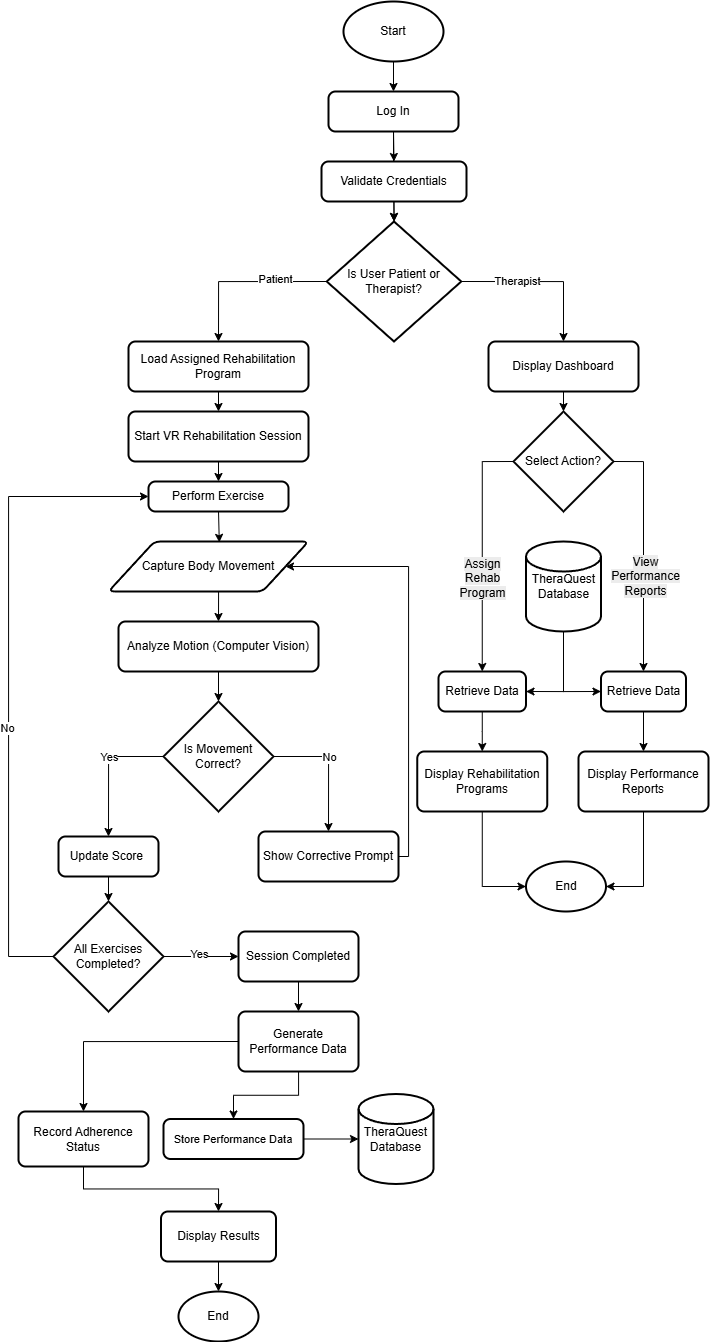

The diagram above was exported from draw.io. Its source (the exported page's mxGraphModel, read from the mxfile embedded in the PNG):
<mxGraphModel dx="2497" dy="1245" grid="1" gridSize="10" guides="1" tooltips="1" connect="1" arrows="1" fold="1" page="1" pageScale="1" pageWidth="850" pageHeight="1100" math="0" shadow="0">
  <root>
    <mxCell id="0" />
    <mxCell id="1" parent="0" />
    <mxCell id="8Eq9fG2QVPAc2ztwiH8q-3" edge="1" parent="1" source="8Eq9fG2QVPAc2ztwiH8q-1" style="edgeStyle=orthogonalEdgeStyle;rounded=0;orthogonalLoop=1;jettySize=auto;html=1;exitX=0.5;exitY=1;exitDx=0;exitDy=0;exitPerimeter=0;entryX=0.5;entryY=0;entryDx=0;entryDy=0;" target="8Eq9fG2QVPAc2ztwiH8q-2">
      <mxGeometry relative="1" as="geometry" />
    </mxCell>
    <mxCell id="8Eq9fG2QVPAc2ztwiH8q-1" parent="1" style="strokeWidth=2;html=1;shape=mxgraph.flowchart.start_1;whiteSpace=wrap;" value="Start" vertex="1">
      <mxGeometry height="60" width="100" x="375" y="60" as="geometry" />
    </mxCell>
    <mxCell id="8Eq9fG2QVPAc2ztwiH8q-5" edge="1" parent="1" source="8Eq9fG2QVPAc2ztwiH8q-2" style="edgeStyle=orthogonalEdgeStyle;rounded=0;orthogonalLoop=1;jettySize=auto;html=1;exitX=0.5;exitY=1;exitDx=0;exitDy=0;entryX=0.5;entryY=0;entryDx=0;entryDy=0;" target="8Eq9fG2QVPAc2ztwiH8q-4">
      <mxGeometry relative="1" as="geometry" />
    </mxCell>
    <mxCell id="8Eq9fG2QVPAc2ztwiH8q-8" edge="1" parent="1" source="8Eq9fG2QVPAc2ztwiH8q-2" style="edgeStyle=orthogonalEdgeStyle;rounded=0;orthogonalLoop=1;jettySize=auto;html=1;" target="8Eq9fG2QVPAc2ztwiH8q-6" value="">
      <mxGeometry relative="1" as="geometry" />
    </mxCell>
    <mxCell id="8Eq9fG2QVPAc2ztwiH8q-2" parent="1" style="rounded=1;whiteSpace=wrap;html=1;absoluteArcSize=1;arcSize=14;strokeWidth=2;" value="Log In" vertex="1">
      <mxGeometry height="40" width="130" x="360" y="150" as="geometry" />
    </mxCell>
    <mxCell id="8Eq9fG2QVPAc2ztwiH8q-4" parent="1" style="rounded=1;whiteSpace=wrap;html=1;absoluteArcSize=1;arcSize=14;strokeWidth=2;" value="Validate Credentials" vertex="1">
      <mxGeometry height="40" width="145" x="353" y="220" as="geometry" />
    </mxCell>
    <mxCell id="8Eq9fG2QVPAc2ztwiH8q-54" edge="1" parent="1" source="8Eq9fG2QVPAc2ztwiH8q-6" style="edgeStyle=orthogonalEdgeStyle;rounded=0;orthogonalLoop=1;jettySize=auto;html=1;exitX=0;exitY=0.5;exitDx=0;exitDy=0;exitPerimeter=0;entryX=0.5;entryY=0;entryDx=0;entryDy=0;" target="8Eq9fG2QVPAc2ztwiH8q-9">
      <mxGeometry relative="1" as="geometry" />
    </mxCell>
    <mxCell id="8Eq9fG2QVPAc2ztwiH8q-55" connectable="0" parent="8Eq9fG2QVPAc2ztwiH8q-54" style="edgeLabel;html=1;align=center;verticalAlign=middle;resizable=0;points=[];" value="Patient" vertex="1">
      <mxGeometry relative="1" x="-0.3789" y="-3" as="geometry">
        <mxPoint as="offset" />
      </mxGeometry>
    </mxCell>
    <mxCell id="8Eq9fG2QVPAc2ztwiH8q-57" edge="1" parent="1" source="8Eq9fG2QVPAc2ztwiH8q-6" style="edgeStyle=orthogonalEdgeStyle;rounded=0;orthogonalLoop=1;jettySize=auto;html=1;exitX=1;exitY=0.5;exitDx=0;exitDy=0;exitPerimeter=0;entryX=0.5;entryY=0;entryDx=0;entryDy=0;" target="8Eq9fG2QVPAc2ztwiH8q-56">
      <mxGeometry relative="1" as="geometry" />
    </mxCell>
    <mxCell id="8Eq9fG2QVPAc2ztwiH8q-58" connectable="0" parent="8Eq9fG2QVPAc2ztwiH8q-57" style="edgeLabel;html=1;align=center;verticalAlign=middle;resizable=0;points=[];" value="Therapist" vertex="1">
      <mxGeometry relative="1" x="-0.3099" y="1" as="geometry">
        <mxPoint as="offset" />
      </mxGeometry>
    </mxCell>
    <mxCell id="8Eq9fG2QVPAc2ztwiH8q-6" parent="1" style="strokeWidth=2;html=1;shape=mxgraph.flowchart.decision;whiteSpace=wrap;" value="Is User Patient or Therapist?" vertex="1">
      <mxGeometry height="120" width="134.5" x="358.25" y="280" as="geometry" />
    </mxCell>
    <mxCell id="8Eq9fG2QVPAc2ztwiH8q-7" edge="1" parent="1" source="8Eq9fG2QVPAc2ztwiH8q-4" style="edgeStyle=orthogonalEdgeStyle;rounded=0;orthogonalLoop=1;jettySize=auto;html=1;exitX=0.5;exitY=1;exitDx=0;exitDy=0;entryX=0.5;entryY=0;entryDx=0;entryDy=0;entryPerimeter=0;" target="8Eq9fG2QVPAc2ztwiH8q-6">
      <mxGeometry relative="1" as="geometry" />
    </mxCell>
    <mxCell id="8Eq9fG2QVPAc2ztwiH8q-13" edge="1" parent="1" source="8Eq9fG2QVPAc2ztwiH8q-9" style="edgeStyle=orthogonalEdgeStyle;rounded=0;orthogonalLoop=1;jettySize=auto;html=1;exitX=0.5;exitY=1;exitDx=0;exitDy=0;entryX=0.5;entryY=0;entryDx=0;entryDy=0;" target="8Eq9fG2QVPAc2ztwiH8q-12">
      <mxGeometry relative="1" as="geometry" />
    </mxCell>
    <mxCell id="8Eq9fG2QVPAc2ztwiH8q-9" parent="1" style="rounded=1;whiteSpace=wrap;html=1;absoluteArcSize=1;arcSize=14;strokeWidth=2;" value="Load Assigned Rehabilitation Program" vertex="1">
      <mxGeometry height="50" width="180" x="160" y="400" as="geometry" />
    </mxCell>
    <mxCell id="8Eq9fG2QVPAc2ztwiH8q-21" edge="1" parent="1" source="8Eq9fG2QVPAc2ztwiH8q-12" style="edgeStyle=orthogonalEdgeStyle;rounded=0;orthogonalLoop=1;jettySize=auto;html=1;exitX=0.5;exitY=1;exitDx=0;exitDy=0;entryX=0.5;entryY=0;entryDx=0;entryDy=0;" target="8Eq9fG2QVPAc2ztwiH8q-20">
      <mxGeometry relative="1" as="geometry" />
    </mxCell>
    <mxCell id="8Eq9fG2QVPAc2ztwiH8q-12" parent="1" style="rounded=1;whiteSpace=wrap;html=1;absoluteArcSize=1;arcSize=14;strokeWidth=2;" value="Start VR Rehabilitation Session" vertex="1">
      <mxGeometry height="50" width="180" x="160" y="470" as="geometry" />
    </mxCell>
    <mxCell id="8Eq9fG2QVPAc2ztwiH8q-20" parent="1" style="rounded=1;whiteSpace=wrap;html=1;absoluteArcSize=1;arcSize=14;strokeWidth=2;" value="Perform Exercise" vertex="1">
      <mxGeometry height="30" width="140" x="180" y="540" as="geometry" />
    </mxCell>
    <mxCell id="8Eq9fG2QVPAc2ztwiH8q-25" edge="1" parent="1" source="8Eq9fG2QVPAc2ztwiH8q-22" style="edgeStyle=orthogonalEdgeStyle;rounded=0;orthogonalLoop=1;jettySize=auto;html=1;exitX=0.5;exitY=1;exitDx=0;exitDy=0;entryX=0.5;entryY=0;entryDx=0;entryDy=0;" target="8Eq9fG2QVPAc2ztwiH8q-24">
      <mxGeometry relative="1" as="geometry" />
    </mxCell>
    <mxCell id="8Eq9fG2QVPAc2ztwiH8q-22" parent="1" style="shape=parallelogram;html=1;strokeWidth=2;perimeter=parallelogramPerimeter;whiteSpace=wrap;rounded=1;arcSize=12;size=0.23;" value="Capture Body Movement" vertex="1">
      <mxGeometry height="50" width="200" x="140" y="600" as="geometry" />
    </mxCell>
    <mxCell id="8Eq9fG2QVPAc2ztwiH8q-23" edge="1" parent="1" source="8Eq9fG2QVPAc2ztwiH8q-20" style="edgeStyle=orthogonalEdgeStyle;rounded=0;orthogonalLoop=1;jettySize=auto;html=1;exitX=0.5;exitY=1;exitDx=0;exitDy=0;entryX=0.554;entryY=0.017;entryDx=0;entryDy=0;entryPerimeter=0;" target="8Eq9fG2QVPAc2ztwiH8q-22">
      <mxGeometry relative="1" as="geometry" />
    </mxCell>
    <mxCell id="8Eq9fG2QVPAc2ztwiH8q-24" parent="1" style="rounded=1;whiteSpace=wrap;html=1;absoluteArcSize=1;arcSize=14;strokeWidth=2;" value="Analyze Motion (Computer Vision)" vertex="1">
      <mxGeometry height="50" width="200" x="150" y="680" as="geometry" />
    </mxCell>
    <mxCell id="8Eq9fG2QVPAc2ztwiH8q-29" edge="1" parent="1" source="8Eq9fG2QVPAc2ztwiH8q-26" style="edgeStyle=orthogonalEdgeStyle;rounded=0;orthogonalLoop=1;jettySize=auto;html=1;exitX=1;exitY=0.5;exitDx=0;exitDy=0;exitPerimeter=0;entryX=0.5;entryY=0;entryDx=0;entryDy=0;" target="8Eq9fG2QVPAc2ztwiH8q-28">
      <mxGeometry relative="1" as="geometry" />
    </mxCell>
    <mxCell id="8Eq9fG2QVPAc2ztwiH8q-30" connectable="0" parent="8Eq9fG2QVPAc2ztwiH8q-29" style="edgeLabel;html=1;align=center;verticalAlign=middle;resizable=0;points=[];" value="No" vertex="1">
      <mxGeometry relative="1" x="-0.3207" y="1" as="geometry">
        <mxPoint x="11" y="1" as="offset" />
      </mxGeometry>
    </mxCell>
    <mxCell id="8Eq9fG2QVPAc2ztwiH8q-33" edge="1" parent="1" source="8Eq9fG2QVPAc2ztwiH8q-26" style="edgeStyle=orthogonalEdgeStyle;rounded=0;orthogonalLoop=1;jettySize=auto;html=1;exitX=0;exitY=0.5;exitDx=0;exitDy=0;exitPerimeter=0;entryX=0.5;entryY=0;entryDx=0;entryDy=0;" target="8Eq9fG2QVPAc2ztwiH8q-32">
      <mxGeometry relative="1" as="geometry" />
    </mxCell>
    <mxCell id="8Eq9fG2QVPAc2ztwiH8q-34" connectable="0" parent="8Eq9fG2QVPAc2ztwiH8q-33" style="edgeLabel;html=1;align=center;verticalAlign=middle;resizable=0;points=[];" value="Yes" vertex="1">
      <mxGeometry relative="1" x="-0.4475" y="1" as="geometry">
        <mxPoint x="-18" y="-1" as="offset" />
      </mxGeometry>
    </mxCell>
    <mxCell id="8Eq9fG2QVPAc2ztwiH8q-26" parent="1" style="strokeWidth=2;html=1;shape=mxgraph.flowchart.decision;whiteSpace=wrap;" value="Is Movement Correct?" vertex="1">
      <mxGeometry height="110" width="110" x="195" y="760" as="geometry" />
    </mxCell>
    <mxCell id="8Eq9fG2QVPAc2ztwiH8q-27" edge="1" parent="1" source="8Eq9fG2QVPAc2ztwiH8q-24" style="edgeStyle=orthogonalEdgeStyle;rounded=0;orthogonalLoop=1;jettySize=auto;html=1;exitX=0.5;exitY=1;exitDx=0;exitDy=0;entryX=0.5;entryY=0;entryDx=0;entryDy=0;entryPerimeter=0;" target="8Eq9fG2QVPAc2ztwiH8q-26">
      <mxGeometry relative="1" as="geometry" />
    </mxCell>
    <mxCell id="8Eq9fG2QVPAc2ztwiH8q-31" edge="1" parent="1" source="8Eq9fG2QVPAc2ztwiH8q-28" style="edgeStyle=orthogonalEdgeStyle;rounded=0;orthogonalLoop=1;jettySize=auto;html=1;exitX=1;exitY=0.5;exitDx=0;exitDy=0;entryX=1;entryY=0.5;entryDx=0;entryDy=0;" target="8Eq9fG2QVPAc2ztwiH8q-22">
      <mxGeometry relative="1" as="geometry">
        <Array as="points">
          <mxPoint x="440" y="915" />
          <mxPoint x="440" y="625" />
        </Array>
      </mxGeometry>
    </mxCell>
    <mxCell id="8Eq9fG2QVPAc2ztwiH8q-28" parent="1" style="rounded=1;whiteSpace=wrap;html=1;absoluteArcSize=1;arcSize=14;strokeWidth=2;" value="Show Corrective Prompt" vertex="1">
      <mxGeometry height="50" width="140" x="290" y="890" as="geometry" />
    </mxCell>
    <mxCell id="8Eq9fG2QVPAc2ztwiH8q-32" parent="1" style="rounded=1;whiteSpace=wrap;html=1;absoluteArcSize=1;arcSize=14;strokeWidth=2;" value="&amp;nbsp;Update Score&amp;nbsp;&amp;nbsp;" vertex="1">
      <mxGeometry height="40" width="100" x="90" y="895" as="geometry" />
    </mxCell>
    <mxCell id="8Eq9fG2QVPAc2ztwiH8q-37" edge="1" parent="1" source="8Eq9fG2QVPAc2ztwiH8q-35" style="edgeStyle=orthogonalEdgeStyle;rounded=0;orthogonalLoop=1;jettySize=auto;html=1;entryX=0;entryY=0.5;entryDx=0;entryDy=0;" target="8Eq9fG2QVPAc2ztwiH8q-20">
      <mxGeometry relative="1" as="geometry">
        <Array as="points">
          <mxPoint x="40" y="1015" />
          <mxPoint x="40" y="555" />
        </Array>
      </mxGeometry>
    </mxCell>
    <mxCell id="8Eq9fG2QVPAc2ztwiH8q-38" connectable="0" parent="8Eq9fG2QVPAc2ztwiH8q-37" style="edgeLabel;html=1;align=center;verticalAlign=middle;resizable=0;points=[];" value="No" vertex="1">
      <mxGeometry relative="1" x="-0.1493" y="2" as="geometry">
        <mxPoint as="offset" />
      </mxGeometry>
    </mxCell>
    <mxCell id="8Eq9fG2QVPAc2ztwiH8q-40" edge="1" parent="1" source="8Eq9fG2QVPAc2ztwiH8q-35" style="edgeStyle=orthogonalEdgeStyle;rounded=0;orthogonalLoop=1;jettySize=auto;html=1;entryX=0;entryY=0.5;entryDx=0;entryDy=0;">
      <mxGeometry relative="1" as="geometry">
        <mxPoint x="270" y="1015" as="targetPoint" />
      </mxGeometry>
    </mxCell>
    <mxCell id="8Eq9fG2QVPAc2ztwiH8q-41" connectable="0" parent="8Eq9fG2QVPAc2ztwiH8q-40" style="edgeLabel;html=1;align=center;verticalAlign=middle;resizable=0;points=[];" value="Yes" vertex="1">
      <mxGeometry relative="1" x="-0.0427" y="3" as="geometry">
        <mxPoint as="offset" />
      </mxGeometry>
    </mxCell>
    <mxCell id="8Eq9fG2QVPAc2ztwiH8q-35" parent="1" style="strokeWidth=2;html=1;shape=mxgraph.flowchart.decision;whiteSpace=wrap;" value="All Exercises Completed?" vertex="1">
      <mxGeometry height="110" width="110" x="85" y="960" as="geometry" />
    </mxCell>
    <mxCell id="8Eq9fG2QVPAc2ztwiH8q-36" edge="1" parent="1" source="8Eq9fG2QVPAc2ztwiH8q-32" style="edgeStyle=orthogonalEdgeStyle;rounded=0;orthogonalLoop=1;jettySize=auto;html=1;exitX=0.5;exitY=1;exitDx=0;exitDy=0;entryX=0.5;entryY=0;entryDx=0;entryDy=0;entryPerimeter=0;" target="8Eq9fG2QVPAc2ztwiH8q-35">
      <mxGeometry relative="1" as="geometry" />
    </mxCell>
    <mxCell id="8Eq9fG2QVPAc2ztwiH8q-44" edge="1" parent="1" source="8Eq9fG2QVPAc2ztwiH8q-42" style="edgeStyle=orthogonalEdgeStyle;rounded=0;orthogonalLoop=1;jettySize=auto;html=1;exitX=0.5;exitY=1;exitDx=0;exitDy=0;entryX=0.5;entryY=0;entryDx=0;entryDy=0;" target="8Eq9fG2QVPAc2ztwiH8q-43">
      <mxGeometry relative="1" as="geometry" />
    </mxCell>
    <mxCell id="8Eq9fG2QVPAc2ztwiH8q-42" parent="1" style="rounded=1;whiteSpace=wrap;html=1;absoluteArcSize=1;arcSize=14;strokeWidth=2;" value="Session Completed" vertex="1">
      <mxGeometry height="50" width="120" x="270" y="990" as="geometry" />
    </mxCell>
    <mxCell id="8Eq9fG2QVPAc2ztwiH8q-47" edge="1" parent="1" source="8Eq9fG2QVPAc2ztwiH8q-43" style="edgeStyle=orthogonalEdgeStyle;rounded=0;orthogonalLoop=1;jettySize=auto;html=1;entryX=0.5;entryY=0;entryDx=0;entryDy=0;exitX=0;exitY=0.5;exitDx=0;exitDy=0;" target="8Eq9fG2QVPAc2ztwiH8q-46">
      <mxGeometry relative="1" as="geometry" />
    </mxCell>
    <mxCell id="8Eq9fG2QVPAc2ztwiH8q-77" edge="1" parent="1" source="8Eq9fG2QVPAc2ztwiH8q-43" style="edgeStyle=orthogonalEdgeStyle;rounded=0;orthogonalLoop=1;jettySize=auto;html=1;entryX=0.5;entryY=0;entryDx=0;entryDy=0;" target="8Eq9fG2QVPAc2ztwiH8q-74">
      <mxGeometry relative="1" as="geometry" />
    </mxCell>
    <mxCell id="8Eq9fG2QVPAc2ztwiH8q-43" parent="1" style="rounded=1;whiteSpace=wrap;html=1;absoluteArcSize=1;arcSize=14;strokeWidth=2;" value="Generate Performance Data" vertex="1">
      <mxGeometry height="60" width="120" x="270" y="1070" as="geometry" />
    </mxCell>
    <mxCell id="8Eq9fG2QVPAc2ztwiH8q-45" parent="1" style="strokeWidth=2;html=1;shape=mxgraph.flowchart.database;whiteSpace=wrap;" value="TheraQuest Database" vertex="1">
      <mxGeometry height="90" width="75" x="390" y="1152.5" as="geometry" />
    </mxCell>
    <mxCell id="8Eq9fG2QVPAc2ztwiH8q-78" edge="1" parent="1" source="8Eq9fG2QVPAc2ztwiH8q-46" style="edgeStyle=orthogonalEdgeStyle;rounded=0;orthogonalLoop=1;jettySize=auto;html=1;exitX=0.5;exitY=1;exitDx=0;exitDy=0;entryX=0.5;entryY=0;entryDx=0;entryDy=0;" target="8Eq9fG2QVPAc2ztwiH8q-50">
      <mxGeometry relative="1" as="geometry" />
    </mxCell>
    <mxCell id="8Eq9fG2QVPAc2ztwiH8q-46" parent="1" style="rounded=1;whiteSpace=wrap;html=1;absoluteArcSize=1;arcSize=14;strokeWidth=2;" value="Record Adherence Status" vertex="1">
      <mxGeometry height="55" width="130" x="50" y="1170" as="geometry" />
    </mxCell>
    <mxCell id="8Eq9fG2QVPAc2ztwiH8q-50" parent="1" style="rounded=1;whiteSpace=wrap;html=1;absoluteArcSize=1;arcSize=14;strokeWidth=2;" value="Display Results" vertex="1">
      <mxGeometry height="50" width="115" x="192.5" y="1270" as="geometry" />
    </mxCell>
    <mxCell id="8Eq9fG2QVPAc2ztwiH8q-52" parent="1" style="strokeWidth=2;html=1;shape=mxgraph.flowchart.start_1;whiteSpace=wrap;" value="End" vertex="1">
      <mxGeometry height="50" width="80" x="210" y="1350" as="geometry" />
    </mxCell>
    <mxCell id="8Eq9fG2QVPAc2ztwiH8q-53" edge="1" parent="1" source="8Eq9fG2QVPAc2ztwiH8q-50" style="edgeStyle=orthogonalEdgeStyle;rounded=0;orthogonalLoop=1;jettySize=auto;html=1;exitX=0.5;exitY=1;exitDx=0;exitDy=0;entryX=0.5;entryY=0;entryDx=0;entryDy=0;entryPerimeter=0;" target="8Eq9fG2QVPAc2ztwiH8q-52">
      <mxGeometry relative="1" as="geometry" />
    </mxCell>
    <mxCell id="8Eq9fG2QVPAc2ztwiH8q-56" parent="1" style="rounded=1;whiteSpace=wrap;html=1;absoluteArcSize=1;arcSize=14;strokeWidth=2;" value="Display Dashboard" vertex="1">
      <mxGeometry height="50" width="150" x="520" y="400" as="geometry" />
    </mxCell>
    <mxCell id="8Eq9fG2QVPAc2ztwiH8q-64" edge="1" parent="1" source="8Eq9fG2QVPAc2ztwiH8q-59" style="edgeStyle=orthogonalEdgeStyle;rounded=0;orthogonalLoop=1;jettySize=auto;html=1;exitX=0;exitY=0.5;exitDx=0;exitDy=0;exitPerimeter=0;entryX=0.5;entryY=0;entryDx=0;entryDy=0;" target="8Eq9fG2QVPAc2ztwiH8q-80" value="&lt;span style=&quot;color: rgb(0, 0, 0); font-family: Helvetica; font-size: 12px; font-style: normal; font-variant-ligatures: normal; font-variant-caps: normal; font-weight: 400; letter-spacing: normal; orphans: 2; text-align: center; text-indent: 0px; text-transform: none; widows: 2; word-spacing: 0px; -webkit-text-stroke-width: 0px; white-space: normal; background-color: rgb(236, 236, 236); text-decoration-thickness: initial; text-decoration-style: initial; text-decoration-color: initial; float: none; display: inline !important;&quot;&gt;Assign Rehab Program&lt;/span&gt;">
      <mxGeometry relative="1" x="0.2258" as="geometry">
        <mxPoint as="offset" />
        <mxPoint x="510" y="640" as="targetPoint" />
      </mxGeometry>
    </mxCell>
    <mxCell id="8Eq9fG2QVPAc2ztwiH8q-65" edge="1" parent="1" source="8Eq9fG2QVPAc2ztwiH8q-59" style="edgeStyle=orthogonalEdgeStyle;rounded=0;orthogonalLoop=1;jettySize=auto;html=1;entryX=0.5;entryY=0;entryDx=0;entryDy=0;exitX=1;exitY=0.5;exitDx=0;exitDy=0;exitPerimeter=0;" target="8Eq9fG2QVPAc2ztwiH8q-82">
      <mxGeometry relative="1" as="geometry">
        <mxPoint x="685" y="640" as="targetPoint" />
      </mxGeometry>
    </mxCell>
    <mxCell id="8Eq9fG2QVPAc2ztwiH8q-72" connectable="0" parent="8Eq9fG2QVPAc2ztwiH8q-65" style="edgeLabel;html=1;align=center;verticalAlign=middle;resizable=0;points=[];" value="&lt;span style=&quot;font-size: 12px; white-space: normal; background-color: rgb(236, 236, 236);&quot;&gt;View Performance Reports&lt;/span&gt;" vertex="1">
      <mxGeometry relative="1" x="0.1028" y="1" as="geometry">
        <mxPoint y="12" as="offset" />
      </mxGeometry>
    </mxCell>
    <mxCell id="8Eq9fG2QVPAc2ztwiH8q-59" parent="1" style="strokeWidth=2;html=1;shape=mxgraph.flowchart.decision;whiteSpace=wrap;" value="Select Action?" vertex="1">
      <mxGeometry height="100" width="100" x="545" y="470" as="geometry" />
    </mxCell>
    <mxCell id="8Eq9fG2QVPAc2ztwiH8q-60" edge="1" parent="1" source="8Eq9fG2QVPAc2ztwiH8q-56" style="edgeStyle=orthogonalEdgeStyle;rounded=0;orthogonalLoop=1;jettySize=auto;html=1;exitX=0.5;exitY=1;exitDx=0;exitDy=0;entryX=0.5;entryY=0;entryDx=0;entryDy=0;entryPerimeter=0;" target="8Eq9fG2QVPAc2ztwiH8q-59">
      <mxGeometry relative="1" as="geometry" />
    </mxCell>
    <mxCell id="8Eq9fG2QVPAc2ztwiH8q-74" parent="1" style="rounded=1;whiteSpace=wrap;html=1;absoluteArcSize=1;arcSize=14;strokeWidth=2;" value="&lt;span style=&quot;font-size: 11px; white-space: nowrap; background-color: rgb(255, 255, 255);&quot;&gt;Store Performance Data&lt;/span&gt;" vertex="1">
      <mxGeometry height="40" width="140" x="195" y="1177.5" as="geometry" />
    </mxCell>
    <mxCell id="8Eq9fG2QVPAc2ztwiH8q-76" edge="1" parent="1" source="8Eq9fG2QVPAc2ztwiH8q-74" style="edgeStyle=orthogonalEdgeStyle;rounded=0;orthogonalLoop=1;jettySize=auto;html=1;exitX=1;exitY=0.5;exitDx=0;exitDy=0;entryX=0;entryY=0.5;entryDx=0;entryDy=0;entryPerimeter=0;" target="8Eq9fG2QVPAc2ztwiH8q-45">
      <mxGeometry relative="1" as="geometry" />
    </mxCell>
    <mxCell id="8Eq9fG2QVPAc2ztwiH8q-87" edge="1" parent="1" source="8Eq9fG2QVPAc2ztwiH8q-79" style="edgeStyle=orthogonalEdgeStyle;rounded=0;orthogonalLoop=1;jettySize=auto;html=1;exitX=0.5;exitY=1;exitDx=0;exitDy=0;exitPerimeter=0;entryX=1;entryY=0.5;entryDx=0;entryDy=0;" target="8Eq9fG2QVPAc2ztwiH8q-80">
      <mxGeometry relative="1" as="geometry" />
    </mxCell>
    <mxCell id="8Eq9fG2QVPAc2ztwiH8q-88" edge="1" parent="1" source="8Eq9fG2QVPAc2ztwiH8q-79" style="edgeStyle=orthogonalEdgeStyle;rounded=0;orthogonalLoop=1;jettySize=auto;html=1;exitX=0.5;exitY=1;exitDx=0;exitDy=0;exitPerimeter=0;entryX=0;entryY=0.5;entryDx=0;entryDy=0;" target="8Eq9fG2QVPAc2ztwiH8q-82">
      <mxGeometry relative="1" as="geometry" />
    </mxCell>
    <mxCell id="8Eq9fG2QVPAc2ztwiH8q-79" parent="1" style="strokeWidth=2;html=1;shape=mxgraph.flowchart.database;whiteSpace=wrap;" value="TheraQuest Database" vertex="1">
      <mxGeometry height="90" width="75" x="557.5" y="600" as="geometry" />
    </mxCell>
    <mxCell id="8Eq9fG2QVPAc2ztwiH8q-90" edge="1" parent="1" source="8Eq9fG2QVPAc2ztwiH8q-80" style="edgeStyle=orthogonalEdgeStyle;rounded=0;orthogonalLoop=1;jettySize=auto;html=1;entryX=0.5;entryY=0;entryDx=0;entryDy=0;" target="8Eq9fG2QVPAc2ztwiH8q-89">
      <mxGeometry relative="1" as="geometry" />
    </mxCell>
    <mxCell id="8Eq9fG2QVPAc2ztwiH8q-80" parent="1" style="rounded=1;whiteSpace=wrap;html=1;absoluteArcSize=1;arcSize=14;strokeWidth=2;" value="Retrieve Data" vertex="1">
      <mxGeometry height="40" width="87.5" x="470" y="730" as="geometry" />
    </mxCell>
    <mxCell id="8Eq9fG2QVPAc2ztwiH8q-92" edge="1" parent="1" source="8Eq9fG2QVPAc2ztwiH8q-82" style="edgeStyle=orthogonalEdgeStyle;rounded=0;orthogonalLoop=1;jettySize=auto;html=1;entryX=0.5;entryY=0;entryDx=0;entryDy=0;" target="8Eq9fG2QVPAc2ztwiH8q-91">
      <mxGeometry relative="1" as="geometry" />
    </mxCell>
    <mxCell id="8Eq9fG2QVPAc2ztwiH8q-82" parent="1" style="rounded=1;whiteSpace=wrap;html=1;absoluteArcSize=1;arcSize=14;strokeWidth=2;" value="Retrieve Data" vertex="1">
      <mxGeometry height="40" width="85" x="632.5" y="730" as="geometry" />
    </mxCell>
    <mxCell id="8Eq9fG2QVPAc2ztwiH8q-89" parent="1" style="rounded=1;whiteSpace=wrap;html=1;absoluteArcSize=1;arcSize=14;strokeWidth=2;" value="Display Rehabilitation Programs" vertex="1">
      <mxGeometry height="60" width="130" x="448.75" y="810" as="geometry" />
    </mxCell>
    <mxCell id="8Eq9fG2QVPAc2ztwiH8q-91" parent="1" style="rounded=1;whiteSpace=wrap;html=1;absoluteArcSize=1;arcSize=14;strokeWidth=2;" value="Display Performance Reports" vertex="1">
      <mxGeometry height="60" width="130" x="610" y="810" as="geometry" />
    </mxCell>
    <mxCell id="8Eq9fG2QVPAc2ztwiH8q-93" parent="1" style="strokeWidth=2;html=1;shape=mxgraph.flowchart.start_1;whiteSpace=wrap;" value="End" vertex="1">
      <mxGeometry height="50" width="80" x="557.5" y="920" as="geometry" />
    </mxCell>
    <mxCell id="8Eq9fG2QVPAc2ztwiH8q-94" edge="1" parent="1" source="8Eq9fG2QVPAc2ztwiH8q-89" style="edgeStyle=orthogonalEdgeStyle;rounded=0;orthogonalLoop=1;jettySize=auto;html=1;entryX=0;entryY=0.5;entryDx=0;entryDy=0;entryPerimeter=0;" target="8Eq9fG2QVPAc2ztwiH8q-93">
      <mxGeometry relative="1" as="geometry" />
    </mxCell>
    <mxCell id="8Eq9fG2QVPAc2ztwiH8q-95" edge="1" parent="1" source="8Eq9fG2QVPAc2ztwiH8q-91" style="edgeStyle=orthogonalEdgeStyle;rounded=0;orthogonalLoop=1;jettySize=auto;html=1;entryX=1;entryY=0.5;entryDx=0;entryDy=0;entryPerimeter=0;" target="8Eq9fG2QVPAc2ztwiH8q-93">
      <mxGeometry relative="1" as="geometry" />
    </mxCell>
  </root>
</mxGraphModel>